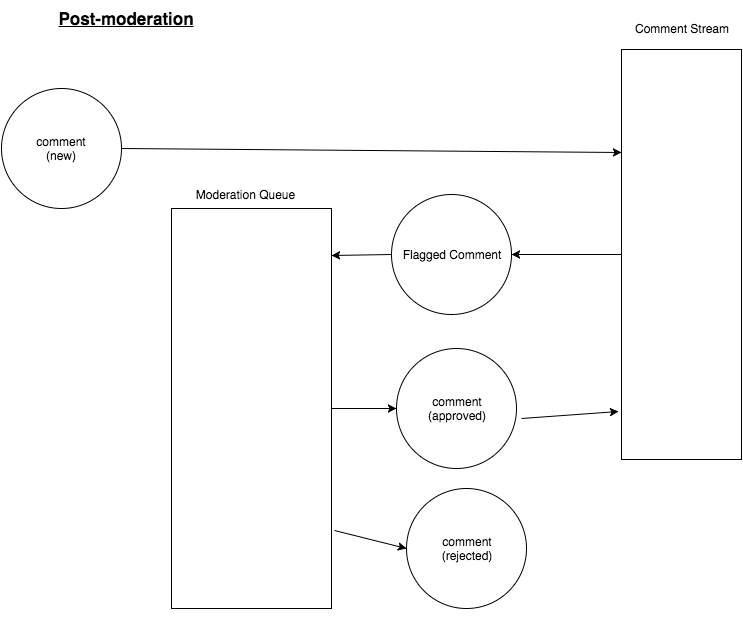

The diagram above was exported from draw.io. Its source (the exported page's mxGraphModel, read from the mxfile embedded in the PNG):
<mxGraphModel dx="790" dy="527" grid="1" gridSize="10" guides="1" tooltips="1" connect="1" arrows="1" fold="1" page="1" pageScale="1" pageWidth="850" pageHeight="1100" background="#ffffff" math="0" shadow="0">
  <root>
    <mxCell id="0" />
    <mxCell id="1" parent="0" />
    <mxCell id="2" value="" style="whiteSpace=wrap;html=1;" vertex="1" parent="1">
      <mxGeometry x="200" y="280" width="160" height="400" as="geometry" />
    </mxCell>
    <mxCell id="3" value="comment&lt;div&gt;(new)&lt;/div&gt;" style="ellipse;whiteSpace=wrap;html=1;" vertex="1" parent="1">
      <mxGeometry x="30" y="160" width="120" height="120" as="geometry" />
    </mxCell>
    <mxCell id="4" value="comment&lt;div&gt;(approved)&lt;/div&gt;" style="ellipse;whiteSpace=wrap;html=1;" vertex="1" parent="1">
      <mxGeometry x="425" y="420" width="120" height="120" as="geometry" />
    </mxCell>
    <mxCell id="6" value="&lt;font style=&quot;font-size: 17px&quot;&gt;&lt;b&gt;&lt;u&gt;Post-moderation&lt;/u&gt;&lt;/b&gt;&lt;/font&gt;" style="text;html=1;strokeColor=none;fillColor=none;align=center;verticalAlign=middle;whiteSpace=wrap;" vertex="1" parent="1">
      <mxGeometry x="60" y="80" width="190" height="20" as="geometry" />
    </mxCell>
    <mxCell id="7" style="edgeStyle=orthogonalEdgeStyle;rounded=0;html=1;exitX=0.75;exitY=0;entryX=0.75;entryY=0;startArrow=classic;startFill=1;endArrow=none;endFill=0;jettySize=auto;orthogonalLoop=1;strokeColor=#000000;strokeWidth=1;" edge="1" source="6" target="6" parent="1">
      <mxGeometry x="203" y="80" as="geometry" />
    </mxCell>
    <mxCell id="8" value="Moderation Queue" style="text;html=1;strokeColor=none;fillColor=none;align=center;verticalAlign=middle;whiteSpace=wrap;" vertex="1" parent="1">
      <mxGeometry x="220.5" y="256" width="105" height="20" as="geometry" />
    </mxCell>
    <mxCell id="9" value="" style="endArrow=classic;html=1;strokeColor=#000000;strokeWidth=1;exitX=1.042;exitY=0.583;exitPerimeter=0;entryX=-0.025;entryY=0.883;entryPerimeter=0;" edge="1" source="4" target="10" parent="1">
      <mxGeometry x="390" y="429" width="50" height="50" as="geometry">
        <mxPoint x="20" y="580" as="sourcePoint" />
        <mxPoint x="600" y="540" as="targetPoint" />
      </mxGeometry>
    </mxCell>
    <mxCell id="10" value="" style="whiteSpace=wrap;html=1;" vertex="1" parent="1">
      <mxGeometry x="650" y="121" width="120" height="410" as="geometry" />
    </mxCell>
    <mxCell id="11" value="Comment Stream" style="text;html=1;strokeColor=none;fillColor=none;align=center;verticalAlign=middle;whiteSpace=wrap;" vertex="1" parent="1">
      <mxGeometry x="660" y="90" width="100" height="20" as="geometry" />
    </mxCell>
    <mxCell id="13" value="" style="endArrow=classic;html=1;strokeColor=#000000;strokeWidth=1;exitX=1;exitY=0.5;entryX=0;entryY=0.25;" edge="1" source="3" target="10" parent="1">
      <mxGeometry x="140" y="289" width="50" height="50" as="geometry">
        <mxPoint x="20" y="680" as="sourcePoint" />
        <mxPoint x="70" y="630" as="targetPoint" />
      </mxGeometry>
    </mxCell>
    <mxCell id="14" style="edgeStyle=orthogonalEdgeStyle;rounded=0;html=1;exitX=0.5;exitY=1;startArrow=classic;startFill=1;endArrow=none;endFill=0;jettySize=auto;orthogonalLoop=1;strokeColor=#000000;strokeWidth=1;" edge="1" parent="1" source="2" target="2">
      <mxGeometry relative="1" as="geometry" />
    </mxCell>
    <mxCell id="16" value="Flagged Comment" style="ellipse;whiteSpace=wrap;html=1;" vertex="1" parent="1">
      <mxGeometry x="420" y="266" width="120" height="120" as="geometry" />
    </mxCell>
    <mxCell id="17" value="" style="endArrow=classic;html=1;strokeColor=#000000;strokeWidth=1;exitX=0;exitY=0.5;" edge="1" parent="1" source="10" target="16">
      <mxGeometry width="50" height="50" relative="1" as="geometry">
        <mxPoint x="30" y="690" as="sourcePoint" />
        <mxPoint x="80" y="640" as="targetPoint" />
      </mxGeometry>
    </mxCell>
    <mxCell id="19" value="comment&lt;div&gt;(rejected)&lt;/div&gt;" style="ellipse;whiteSpace=wrap;html=1;" vertex="1" parent="1">
      <mxGeometry x="435" y="560" width="120" height="120" as="geometry" />
    </mxCell>
    <mxCell id="20" value="" style="endArrow=classic;html=1;strokeColor=#000000;strokeWidth=1;exitX=0;exitY=0.5;entryX=1;entryY=0.118;entryPerimeter=0;" edge="1" parent="1" source="16" target="2">
      <mxGeometry width="50" height="50" relative="1" as="geometry">
        <mxPoint x="90" y="430" as="sourcePoint" />
        <mxPoint x="140" y="380" as="targetPoint" />
      </mxGeometry>
    </mxCell>
    <mxCell id="21" value="" style="endArrow=classic;html=1;strokeColor=#000000;strokeWidth=1;exitX=1.019;exitY=0.805;exitPerimeter=0;entryX=0;entryY=0.5;" edge="1" parent="1" source="2" target="19">
      <mxGeometry x="100" y="390" width="50" height="50" as="geometry">
        <mxPoint x="100" y="440" as="sourcePoint" />
        <mxPoint x="150" y="390" as="targetPoint" />
      </mxGeometry>
    </mxCell>
    <mxCell id="22" value="" style="endArrow=classic;html=1;strokeColor=#000000;strokeWidth=1;exitX=1;exitY=0.5;entryX=0;entryY=0.5;" edge="1" parent="1" source="2" target="4">
      <mxGeometry x="110" y="400" width="50" height="50" as="geometry">
        <mxPoint x="110" y="450" as="sourcePoint" />
        <mxPoint x="160" y="400" as="targetPoint" />
      </mxGeometry>
    </mxCell>
  </root>
</mxGraphModel>